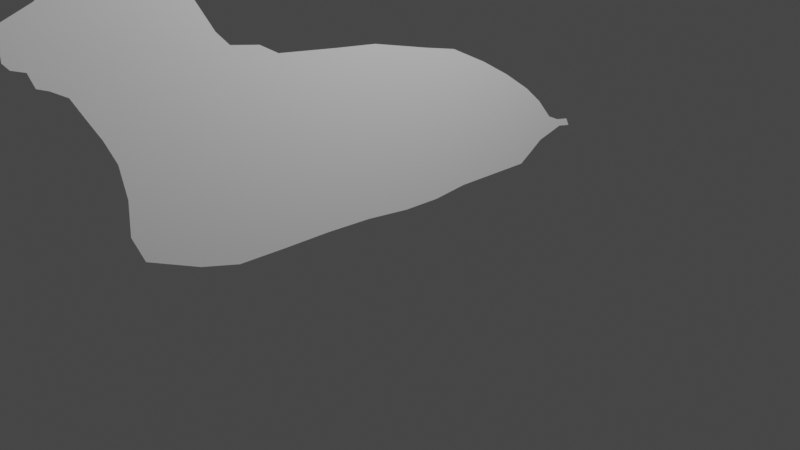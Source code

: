 # Source: seal.blend  (saved by Blender 3.3.6; exported with 4.5.12 LTS)
import bpy
from mathutils import Matrix  # noqa: F401  (used for matrix-valued properties, if any)

bpy.ops.wm.read_factory_settings(use_empty=True)
scene = bpy.context.scene
scene.name = 'Scene'

# ---- collections
col_collection = bpy.data.collections.new('Collection'); scene.collection.children.link(col_collection)

# ---- world
world_world = bpy.data.worlds.new('World'); scene.world = world_world
world_world.use_nodes = True; world_world.node_tree.nodes.clear()
_N = world_world.node_tree.nodes; _L = world_world.node_tree.links
n0 = _N.new('ShaderNodeOutputWorld'); n0.name = 'World Output'; n0.location = (300, 300)
n1 = _N.new('ShaderNodeBackground'); n1.name = 'Background'; n1.location = (10, 300)
n1.inputs[0].default_value = (0.05088, 0.05088, 0.05088, 1.0)
_L.new(n1.outputs[0], n0.inputs[0])
n0.is_active_output = True
world_world.color = (0.05088, 0.05088, 0.05088)
world_world.use_sun_shadow = False
world_world.sun_shadow_jitter_overblur = 0.0

# ---- cameras
cam_camera = bpy.data.cameras.new('Camera')
cam_camera.clip_end = 100.0
cam_camera.ortho_scale = 7.314

# ---- lights
light_light = bpy.data.lights.new('Light', 'POINT')
light_light.transmission_factor = 0.0
light_light.energy = 1000.0
light_light.shadow_soft_size = 0.1
light_light.shadow_maximum_resolution = 0.006
light_light.use_absolute_resolution = True

# ---- meshes
me_plane = bpy.data.meshes.new('Plane')
me_plane.from_pydata([(-0.5918, 0.2962, -3.082e-08), (-0.07275, 0.6086, 8.099e-08), (-1.169, 0.7645, 1.275e-08), (-0.5921, 1.107, 1.202e-07), (0.3176, 0.9559, 5.152e-08), (-0.3166, 1.367, 9.94e-08), (0.6113, 1.474, 2.934e-08), (-0.1941, 1.964, 9.015e-08), (0.7599, 2.023, 1.813e-08), (0.03553, 2.347, 7.282e-08), (1.043, 3.113, -3.275e-09), (0.2192, 3.633, 5.895e-08), (1.122, 4.159, -9.246e-09), (0.3417, 4.567, 4.97e-08), (1.283, 5.192, -2.138e-08), (0.6938, 5.868, 2.312e-08), (1.566, 6.162, -4.276e-08), (0.8928, 6.664, 8.091e-09), (1.893, 7.162, -6.742e-08), (1.352, 7.552, -2.658e-08), (2.118, 8.063, -8.437e-08), (1.796, 8.287, -6.01e-08), (2.408, 8.798, -1.063e-07), (2.271, 8.961, -9.593e-08), (2.67, 9.408, -1.261e-07), (-0.09904, -0.1368, -6.802e-08), (0.3825, 0.1884, 4.662e-08), (0.7681, 0.495, 1.751e-08), (0.9813, 1.027, 1.412e-09), (1.334, 1.59, -2.522e-08), (1.592, 2.73, -4.469e-08), (1.735, 3.687, -5.548e-08), (1.959, 4.542, -7.243e-08), (2.102, 5.716, -8.322e-08), (2.289, 6.677, -9.728e-08), (2.5, 7.629, -1.133e-07), (2.753, 8.351, -1.323e-07), (2.938, 9.063, -1.463e-07), (3.134, 9.796, -1.611e-07), (0.2231, -0.5068, -9.234e-08), (0.6377, -0.2709, 2.736e-08), (1.125, 0.01022, -9.46e-09), (1.568, 0.4787, -4.289e-08), (1.946, 1.079, -7.145e-08), (2.306, 2.156, -9.863e-08), (2.564, 3.151, -1.181e-07), (2.533, 4.134, -1.158e-07), (2.689, 5.307, -1.275e-07), (2.812, 6.359, -1.368e-07), (2.972, 7.195, -1.489e-07), (3.11, 7.905, -1.593e-07), (3.27, 8.604, -1.714e-07), (3.415, 9.661, -1.823e-07), (0.4503, -0.797, -1.095e-07), (0.8673, -0.5516, 1.002e-08), (1.355, -0.3597, -2.68e-08), (1.913, -0.1847, -6.89e-08), (2.355, 0.3521, -1.023e-07), (2.817, 1.531, -1.372e-07), (3.011, 2.628, -1.518e-07), (2.929, 3.738, -1.456e-07), (3.059, 4.937, -1.555e-07), (3.169, 6.027, -1.637e-07), (3.278, 6.813, -1.72e-07), (3.404, 7.484, -1.815e-07), (3.576, 8.298, -1.945e-07), (3.624, 9.529, -1.981e-07), (0.6871, -1.098, -1.274e-07), (1.149, -0.8921, -1.123e-08), (1.797, -0.7919, -6.021e-08), (2.461, -0.8225, -1.103e-07), (2.992, -0.6047, -1.504e-07), (3.059, 1.174, -1.555e-07), (3.253, 2.271, -1.701e-07), (3.35, 3.419, -1.774e-07), (3.467, 4.542, -1.863e-07), (3.564, 5.631, -1.936e-07), (3.648, 6.507, -2e-07), (3.71, 7.229, -2.046e-07), (3.844, 8.043, -2.147e-07), (3.831, 9.216, -2.137e-07), (3.477, 0.4414, -1.87e-07), (3.722, 1.25, -2.055e-07), (3.763, 2.22, -2.086e-07), (3.796, 3.33, -2.111e-07), (3.863, 4.363, -2.161e-07), (3.998, 5.389, -2.263e-07), (4.031, 6.251, -2.288e-07), (3.965, 7.05, -2.238e-07), (3.984, 7.673, -2.253e-07), (4.022, 8.91, -2.282e-07), (3.458, 10.19, -1.856e-07), (3.278, 10.09, -1.72e-07), (3.526, 10.51, -1.907e-07), (3.345, 10.42, -1.771e-07), (-0.9507, -0.008865, -3.72e-09), (-1.638, 0.3507, 4.82e-08), (-0.5454, -0.4065, -3.432e-08), (-0.2298, -0.7923, -5.815e-08), (0.02902, -1.038, -7.769e-08), (0.2733, -1.334, -9.613e-08), (-1.387, -0.3753, 2.921e-08), (-1.847, -0.001779, 6.393e-08), (-0.9481, -0.7617, -3.919e-09), (-0.6213, -1.092, -2.859e-08), (-0.3457, -1.343, -4.939e-08), (-0.1238, -1.555, -6.615e-08), (-1.554, -0.7156, 4.185e-08), (-2.031, -0.4426, 7.783e-08), (-1.138, -1.041, 1.04e-08), (-0.7776, -1.399, -1.679e-08), (-0.5243, -1.627, -3.591e-08), (-0.3024, -1.845, -5.267e-08), (-1.644, -0.9946, 4.859e-08), (-2.137, -0.7997, 8.583e-08), (-1.227, -1.32, 1.714e-08), (-0.8668, -1.678, -1.005e-08), (-0.6136, -1.906, -2.917e-08), (-0.3861, -2.046, -4.635e-08), (-1.577, -1.536, 4.353e-08), (-2.053, -1.263, 7.952e-08), (-1.244, -1.738, 1.841e-08), (-1.04, -1.901, 3.006e-09), (-0.8089, -2.057, -1.443e-08), (-0.6539, -2.147, -2.613e-08), (-1.448, -1.921, 3.384e-08), (-1.919, -1.497, 6.94e-08), (-1.294, -1.995, 2.22e-08), (-1.04, -2.185, 3.006e-09), (-0.7419, -2.386, -1.949e-08), (-1.309, -2.523, 2.331e-08), (-1.64, -1.893, 4.834e-08), (-1.171, -2.469, 1.293e-08), (-1.006, -2.492, 4.782e-10), (-0.8702, -2.492, -9.796e-09), (-1.439, -2.435, 3.318e-08)], [], [(0, 1, 3, 2), (3, 1, 4, 5), (5, 4, 6, 7), (7, 6, 8, 9), (9, 8, 10, 11), (11, 10, 12, 13), (13, 12, 14, 15), (15, 14, 16, 17), (17, 16, 18, 19), (19, 18, 20, 21), (21, 20, 22, 23), (14, 12, 31, 32), (12, 10, 30, 31), (24, 23, 22), (10, 8, 29, 30), (8, 6, 28, 29), (24, 22, 36, 37), (1, 0, 25, 26), (6, 4, 27, 28), (22, 20, 35, 36), (4, 1, 26, 27), (20, 18, 34, 35), (18, 16, 33, 34), (16, 14, 32, 33), (24, 37, 38), (28, 27, 41, 42), (35, 34, 48, 49), (36, 35, 49, 50), (29, 28, 42, 43), (37, 36, 50, 51), (30, 29, 43, 44), (31, 30, 44, 45), (26, 25, 39, 40), (38, 37, 51, 52), (32, 31, 45, 46), (33, 32, 46, 47), (27, 26, 40, 41), (34, 33, 47, 48), (51, 50, 64, 65), (44, 43, 57, 58), (52, 51, 65, 66), (45, 44, 58, 59), (41, 40, 54, 55), (46, 45, 59, 60), (40, 39, 53, 54), (47, 46, 60, 61), (48, 47, 61, 62), (49, 48, 62, 63), (42, 41, 55, 56), (50, 49, 63, 64), (43, 42, 56, 57), (66, 65, 79, 80), (59, 58, 72, 73), (60, 59, 73, 74), (61, 60, 74, 75), (55, 54, 68, 69), (62, 61, 75, 76), (54, 53, 67, 68), (63, 62, 76, 77), (56, 55, 69, 70), (64, 63, 77, 78), (57, 56, 70, 71), (65, 64, 78, 79), (58, 57, 71, 72), (72, 71, 81, 82), (79, 78, 88, 89), (76, 75, 85, 86), (73, 72, 82, 83), (80, 79, 89, 90), (77, 76, 86, 87), (74, 73, 83, 84), (78, 77, 87, 88), (75, 74, 84, 85), (38, 52, 91, 92), (52, 66, 91), (53, 39, 98, 99), (92, 91, 93, 94), (0, 2, 96, 95), (25, 0, 95, 97), (67, 53, 99, 100), (39, 25, 97, 98), (99, 98, 104, 105), (97, 95, 101, 103), (100, 99, 105, 106), (98, 97, 103, 104), (95, 96, 102, 101), (105, 104, 110, 111), (103, 101, 107, 109), (106, 105, 111, 112), (104, 103, 109, 110), (101, 102, 108, 107), (110, 109, 115, 116), (107, 108, 114, 113), (111, 110, 116, 117), (109, 107, 113, 115), (112, 111, 117, 118), (116, 115, 121, 122), (113, 114, 120, 119), (117, 116, 122, 123), (115, 113, 119, 121), (118, 117, 123, 124), (122, 121, 127, 128), (119, 120, 126, 125), (123, 122, 128, 129), (121, 119, 125, 127), (129, 128, 133, 134), (131, 125, 126), (127, 125, 130, 132), (129, 124, 123), (125, 131, 135, 130), (128, 127, 132, 133)])
_uv = me_plane.uv_layers.new(name='UVMap')
_uv.uv.foreach_set('vector', [0.0, 0.0, 1.0, 0.0, 1.0, 1.0, 0.0, 1.0, 1.0, 1.0, 1.0, 0.0, 1.0, 0.0, 1.0, 1.0, 1.0, 1.0, 1.0, 0.0, 1.0, 0.0, 1.0, 1.0, 1.0, 1.0, 1.0, 0.0, 1.0, 0.0, 1.0, 1.0, 1.0, 1.0, 1.0, 0.0, 1.0, 0.0, 1.0, 1.0, 1.0, 1.0, 1.0, 0.0, 1.0, 0.0, 1.0, 1.0, 1.0, 1.0, 1.0, 0.0, 1.0, 0.0, 1.0, 1.0, 1.0, 1.0, 1.0, 0.0, 1.0, 0.0, 1.0, 1.0, 1.0, 1.0, 1.0, 0.0, 1.0, 0.0, 1.0, 1.0, 1.0, 1.0, 1.0, 0.0, 1.0, 0.0, 1.0, 1.0, 1.0, 1.0, 1.0, 0.0, 1.0, 0.0, 1.0, 1.0, 1.0, 0.0, 1.0, 0.0, 1.0, 0.0, 1.0, 0.0, 1.0, 0.0, 1.0, 0.0, 1.0, 0.0, 1.0, 0.0, 1.0, 0.0, 1.0, 1.0, 1.0, 0.0, 1.0, 0.0, 1.0, 0.0, 1.0, 0.0, 1.0, 0.0, 1.0, 0.0, 1.0, 0.0, 1.0, 0.0, 1.0, 0.0, 1.0, 0.0, 1.0, 0.0, 1.0, 0.0, 1.0, 0.0, 1.0, 0.0, 0.0, 0.0, 0.0, 0.0, 1.0, 0.0, 1.0, 0.0, 1.0, 0.0, 1.0, 0.0, 1.0, 0.0, 1.0, 0.0, 1.0, 0.0, 1.0, 0.0, 1.0, 0.0, 1.0, 0.0, 1.0, 0.0, 1.0, 0.0, 1.0, 0.0, 1.0, 0.0, 1.0, 0.0, 1.0, 0.0, 1.0, 0.0, 1.0, 0.0, 1.0, 0.0, 1.0, 0.0, 1.0, 0.0, 1.0, 0.0, 1.0, 0.0, 1.0, 0.0, 1.0, 0.0, 1.0, 0.0, 1.0, 0.0, 1.0, 0.0, 1.0, 0.0, 1.0, 0.0, 1.0, 0.0, 1.0, 0.0, 1.0, 0.0, 1.0, 0.0, 1.0, 0.0, 1.0, 0.0, 1.0, 0.0, 1.0, 0.0, 1.0, 0.0, 1.0, 0.0, 1.0, 0.0, 1.0, 0.0, 1.0, 0.0, 1.0, 0.0, 1.0, 0.0, 1.0, 0.0, 1.0, 0.0, 1.0, 0.0, 1.0, 0.0, 1.0, 0.0, 1.0, 0.0, 1.0, 0.0, 1.0, 0.0, 1.0, 0.0, 1.0, 0.0, 1.0, 0.0, 1.0, 0.0, 0.0, 0.0, 0.0, 0.0, 1.0, 0.0, 1.0, 0.0, 1.0, 0.0, 1.0, 0.0, 1.0, 0.0, 1.0, 0.0, 1.0, 0.0, 1.0, 0.0, 1.0, 0.0, 1.0, 0.0, 1.0, 0.0, 1.0, 0.0, 1.0, 0.0, 1.0, 0.0, 1.0, 0.0, 1.0, 0.0, 1.0, 0.0, 1.0, 0.0, 1.0, 0.0, 1.0, 0.0, 1.0, 0.0, 1.0, 0.0, 1.0, 0.0, 1.0, 0.0, 1.0, 0.0, 1.0, 0.0, 1.0, 0.0, 1.0, 0.0, 1.0, 0.0, 1.0, 0.0, 1.0, 0.0, 1.0, 0.0, 1.0, 0.0, 1.0, 0.0, 1.0, 0.0, 1.0, 0.0, 1.0, 0.0, 1.0, 0.0, 1.0, 0.0, 1.0, 0.0, 1.0, 0.0, 1.0, 0.0, 1.0, 0.0, 1.0, 0.0, 1.0, 0.0, 1.0, 0.0, 0.0, 0.0, 0.0, 0.0, 1.0, 0.0, 1.0, 0.0, 1.0, 0.0, 1.0, 0.0, 1.0, 0.0, 1.0, 0.0, 1.0, 0.0, 1.0, 0.0, 1.0, 0.0, 1.0, 0.0, 1.0, 0.0, 1.0, 0.0, 1.0, 0.0, 1.0, 0.0, 1.0, 0.0, 1.0, 0.0, 1.0, 0.0, 1.0, 0.0, 1.0, 0.0, 1.0, 0.0, 1.0, 0.0, 1.0, 0.0, 1.0, 0.0, 1.0, 0.0, 1.0, 0.0, 1.0, 0.0, 1.0, 0.0, 1.0, 0.0, 1.0, 0.0, 1.0, 0.0, 1.0, 0.0, 1.0, 0.0, 1.0, 0.0, 1.0, 0.0, 1.0, 0.0, 1.0, 0.0, 1.0, 0.0, 1.0, 0.0, 1.0, 0.0, 1.0, 0.0, 1.0, 0.0, 1.0, 0.0, 1.0, 0.0, 1.0, 0.0, 1.0, 0.0, 1.0, 0.0, 1.0, 0.0, 1.0, 0.0, 1.0, 0.0, 1.0, 0.0, 0.0, 0.0, 0.0, 0.0, 1.0, 0.0, 1.0, 0.0, 1.0, 0.0, 1.0, 0.0, 1.0, 0.0, 1.0, 0.0, 1.0, 0.0, 1.0, 0.0, 1.0, 0.0, 1.0, 0.0, 1.0, 0.0, 1.0, 0.0, 1.0, 0.0, 1.0, 0.0, 1.0, 0.0, 1.0, 0.0, 1.0, 0.0, 1.0, 0.0, 1.0, 0.0, 1.0, 0.0, 1.0, 0.0, 1.0, 0.0, 1.0, 0.0, 1.0, 0.0, 1.0, 0.0, 1.0, 0.0, 1.0, 0.0, 1.0, 0.0, 1.0, 0.0, 1.0, 0.0, 1.0, 0.0, 1.0, 0.0, 1.0, 0.0, 1.0, 0.0, 1.0, 0.0, 1.0, 0.0, 1.0, 0.0, 1.0, 0.0, 1.0, 0.0, 1.0, 0.0, 1.0, 0.0, 1.0, 0.0, 1.0, 0.0, 1.0, 0.0, 1.0, 0.0, 1.0, 0.0, 1.0, 0.0, 1.0, 0.0, 1.0, 0.0, 1.0, 0.0, 1.0, 0.0, 1.0, 0.0, 1.0, 0.0, 1.0, 0.0, 1.0, 0.0, 1.0, 0.0, 1.0, 0.0, 1.0, 0.0, 1.0, 0.0, 1.0, 0.0, 1.0, 0.0, 1.0, 0.0, 1.0, 0.0, 1.0, 0.0, 1.0, 0.0, 1.0, 0.0, 1.0, 0.0, 1.0, 0.0, 0.0, 0.0, 0.0, 0.0, 0.0, 0.0, 0.0, 0.0, 1.0, 0.0, 1.0, 0.0, 1.0, 0.0, 1.0, 0.0, 0.0, 0.0, 0.0, 1.0, 0.0, 1.0, 0.0, 0.0, 0.0, 0.0, 0.0, 0.0, 0.0, 0.0, 0.0, 0.0, 0.0, 0.0, 0.0, 0.0, 0.0, 0.0, 0.0, 0.0, 0.0, 0.0, 0.0, 0.0, 0.0, 0.0, 0.0, 0.0, 0.0, 0.0, 0.0, 0.0, 0.0, 0.0, 0.0, 0.0, 0.0, 0.0, 0.0, 0.0, 0.0, 0.0, 0.0, 0.0, 0.0, 0.0, 0.0, 0.0, 0.0, 0.0, 0.0, 0.0, 0.0, 0.0, 0.0, 0.0, 0.0, 0.0, 0.0, 0.0, 0.0, 0.0, 0.0, 1.0, 0.0, 1.0, 0.0, 0.0, 0.0, 0.0, 0.0, 0.0, 0.0, 0.0, 0.0, 0.0, 0.0, 0.0, 0.0, 0.0, 0.0, 0.0, 0.0, 0.0, 0.0, 0.0, 0.0, 0.0, 0.0, 0.0, 0.0, 0.0, 0.0, 0.0, 0.0, 0.0, 0.0, 0.0, 0.0, 0.0, 0.0, 0.0, 0.0, 1.0, 0.0, 1.0, 0.0, 0.0, 0.0, 0.0, 0.0, 0.0, 0.0, 0.0, 0.0, 0.0, 0.0, 0.0, 0.0, 1.0, 0.0, 1.0, 0.0, 0.0, 0.0, 0.0, 0.0, 0.0, 0.0, 0.0, 0.0, 0.0, 0.0, 0.0, 0.0, 0.0, 0.0, 0.0, 0.0, 0.0, 0.0, 0.0, 0.0, 0.0, 0.0, 0.0, 0.0, 0.0, 0.0, 0.0, 0.0, 0.0, 0.0, 0.0, 0.0, 0.0, 0.0, 0.0, 0.0, 1.0, 0.0, 1.0, 0.0, 0.0, 0.0, 0.0, 0.0, 0.0, 0.0, 0.0, 0.0, 0.0, 0.0, 0.0, 0.0, 0.0, 0.0, 0.0, 0.0, 0.0, 0.0, 0.0, 0.0, 0.0, 0.0, 0.0, 0.0, 0.0, 0.0, 0.0, 0.0, 0.0, 0.0, 0.0, 0.0, 0.0, 0.0, 0.0, 0.0, 1.0, 0.0, 1.0, 0.0, 0.0, 0.0, 0.0, 0.0, 0.0, 0.0, 0.0, 0.0, 0.0, 0.0, 0.0, 0.0, 0.0, 0.0, 0.0, 0.0, 0.0, 0.0, 0.0, 0.0, 0.0, 0.0, 0.0, 0.0, 0.0, 0.0, 1.0, 0.0, 0.0, 0.0, 1.0, 0.0, 0.0, 0.0, 0.0, 0.0, 0.0, 0.0, 0.0, 0.0, 0.0, 0.0, 0.0, 0.0, 0.0, 0.0, 0.0, 0.0, 1.0, 0.0, 1.0, 0.0, 0.0, 0.0, 0.0, 0.0, 0.0, 0.0, 0.0, 0.0, 0.0])
me_plane.update()

# ---- objects
ob_light = bpy.data.objects.new('Light', light_light)
ob_camera = bpy.data.objects.new('Camera', cam_camera)
ob_empty = bpy.data.objects.new('Empty', None)
ob_empty_001 = bpy.data.objects.new('Empty.001', None)
ob_plane = bpy.data.objects.new('Plane', me_plane)

# ---- transforms, parenting, visibility, modifiers, constraints
ob_light.location = (4.076, 1.005, 5.904)
ob_light.rotation_euler = (0.6503, 0.05522, 1.866)
ob_light.lock_rotations_4d = False
ob_light.empty_display_type = 'ARROWS'
ob_light.color = (0.0, 0.0, 0.0, 0.0)
ob_light.lineart.crease_threshold = 0.0
ob_camera.location = (7.359, -6.926, 4.958)
ob_camera.rotation_euler = (1.109, 0.0, 0.8149)
ob_camera.lock_rotations_4d = False
ob_camera.empty_display_type = 'ARROWS'
ob_camera.color = (0.0, 0.0, 0.0, 0.0)
ob_camera.display_type = 'WIRE'
ob_camera.lineart.crease_threshold = 0.0
ob_empty.location = (-0.3567, 7.591, 1.683)
ob_empty.rotation_euler = (1.571, -0.0, -0.0)
ob_empty.empty_display_type = 'IMAGE'
ob_empty.empty_display_size = 5.0
ob_empty_001.location = (-7.499, -0.1508, 1.148)
ob_empty_001.rotation_euler = (1.571, -0.0, 1.571)
ob_empty_001.scale = (1.821, 1.821, 1.821)
ob_empty_001.empty_display_type = 'IMAGE'
ob_empty_001.empty_display_size = 5.0
ob_plane.location = (4.586e-16, -2.585, 2.065)
ob_plane.rotation_euler = (-0.0, 1.571, 0.0)
ob_plane.scale = (0.4997, 0.4997, 0.4997)

# ---- collection membership
col_collection.objects.link(ob_light)
col_collection.objects.link(ob_camera)
col_collection.objects.link(ob_empty)
col_collection.objects.link(ob_empty_001)
col_collection.objects.link(ob_plane)

# ---- scene / render settings (as saved in the file)
scene.camera = ob_camera
scene.frame_start = 1; scene.frame_end = 250; scene.frame_set(1)
scene.render.engine = 'BLENDER_EEVEE_NEXT'
scene.cycles.sampling_pattern = 'TABULATED_SOBOL'
scene.cycles.use_light_tree = False
scene.view_settings.view_transform = 'Filmic'
bpy.context.view_layer.update()
